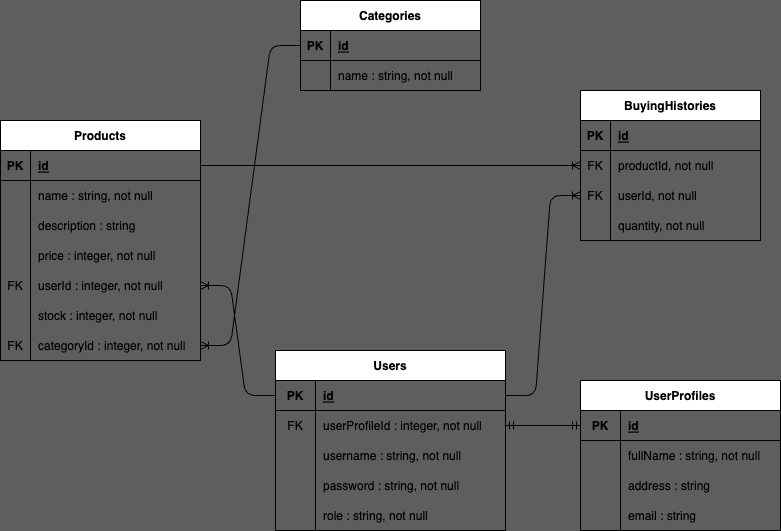

The diagram above was exported from draw.io. Its source (the exported page's mxGraphModel, read from the mxfile embedded in the PNG):
<mxGraphModel dx="945" dy="540" grid="1" gridSize="10" guides="1" tooltips="1" connect="1" arrows="1" fold="1" page="1" pageScale="1" pageWidth="850" pageHeight="1100" background="#5E5E5E" math="0" shadow="0">
  <root>
    <mxCell id="0" />
    <mxCell id="1" parent="0" />
    <mxCell id="2" value="Products" style="shape=table;startSize=30;container=1;collapsible=1;childLayout=tableLayout;fixedRows=1;rowLines=0;fontStyle=1;align=center;resizeLast=1;" parent="1" vertex="1">
      <mxGeometry x="50" y="160" width="200" height="240" as="geometry" />
    </mxCell>
    <mxCell id="3" value="" style="shape=tableRow;horizontal=0;startSize=0;swimlaneHead=0;swimlaneBody=0;fillColor=none;collapsible=0;dropTarget=0;points=[[0,0.5],[1,0.5]];portConstraint=eastwest;top=0;left=0;right=0;bottom=1;" parent="2" vertex="1">
      <mxGeometry y="30" width="200" height="30" as="geometry" />
    </mxCell>
    <mxCell id="4" value="PK" style="shape=partialRectangle;connectable=0;fillColor=none;top=0;left=0;bottom=0;right=0;fontStyle=1;overflow=hidden;" parent="3" vertex="1">
      <mxGeometry width="30" height="30" as="geometry">
        <mxRectangle width="30" height="30" as="alternateBounds" />
      </mxGeometry>
    </mxCell>
    <mxCell id="5" value="id" style="shape=partialRectangle;connectable=0;fillColor=none;top=0;left=0;bottom=0;right=0;align=left;spacingLeft=6;fontStyle=5;overflow=hidden;" parent="3" vertex="1">
      <mxGeometry x="30" width="170" height="30" as="geometry">
        <mxRectangle width="170" height="30" as="alternateBounds" />
      </mxGeometry>
    </mxCell>
    <mxCell id="6" value="" style="shape=tableRow;horizontal=0;startSize=0;swimlaneHead=0;swimlaneBody=0;fillColor=none;collapsible=0;dropTarget=0;points=[[0,0.5],[1,0.5]];portConstraint=eastwest;top=0;left=0;right=0;bottom=0;" parent="2" vertex="1">
      <mxGeometry y="60" width="200" height="30" as="geometry" />
    </mxCell>
    <mxCell id="7" value="" style="shape=partialRectangle;connectable=0;fillColor=none;top=0;left=0;bottom=0;right=0;editable=1;overflow=hidden;" parent="6" vertex="1">
      <mxGeometry width="30" height="30" as="geometry">
        <mxRectangle width="30" height="30" as="alternateBounds" />
      </mxGeometry>
    </mxCell>
    <mxCell id="8" value="name : string, not null" style="shape=partialRectangle;connectable=0;fillColor=none;top=0;left=0;bottom=0;right=0;align=left;spacingLeft=6;overflow=hidden;" parent="6" vertex="1">
      <mxGeometry x="30" width="170" height="30" as="geometry">
        <mxRectangle width="170" height="30" as="alternateBounds" />
      </mxGeometry>
    </mxCell>
    <mxCell id="9" value="" style="shape=tableRow;horizontal=0;startSize=0;swimlaneHead=0;swimlaneBody=0;fillColor=none;collapsible=0;dropTarget=0;points=[[0,0.5],[1,0.5]];portConstraint=eastwest;top=0;left=0;right=0;bottom=0;" parent="2" vertex="1">
      <mxGeometry y="90" width="200" height="30" as="geometry" />
    </mxCell>
    <mxCell id="10" value="" style="shape=partialRectangle;connectable=0;fillColor=none;top=0;left=0;bottom=0;right=0;editable=1;overflow=hidden;" parent="9" vertex="1">
      <mxGeometry width="30" height="30" as="geometry">
        <mxRectangle width="30" height="30" as="alternateBounds" />
      </mxGeometry>
    </mxCell>
    <mxCell id="11" value="description : string" style="shape=partialRectangle;connectable=0;fillColor=none;top=0;left=0;bottom=0;right=0;align=left;spacingLeft=6;overflow=hidden;" parent="9" vertex="1">
      <mxGeometry x="30" width="170" height="30" as="geometry">
        <mxRectangle width="170" height="30" as="alternateBounds" />
      </mxGeometry>
    </mxCell>
    <mxCell id="12" value="" style="shape=tableRow;horizontal=0;startSize=0;swimlaneHead=0;swimlaneBody=0;fillColor=none;collapsible=0;dropTarget=0;points=[[0,0.5],[1,0.5]];portConstraint=eastwest;top=0;left=0;right=0;bottom=0;" parent="2" vertex="1">
      <mxGeometry y="120" width="200" height="30" as="geometry" />
    </mxCell>
    <mxCell id="13" value="" style="shape=partialRectangle;connectable=0;fillColor=none;top=0;left=0;bottom=0;right=0;editable=1;overflow=hidden;" parent="12" vertex="1">
      <mxGeometry width="30" height="30" as="geometry">
        <mxRectangle width="30" height="30" as="alternateBounds" />
      </mxGeometry>
    </mxCell>
    <mxCell id="14" value="price : integer, not null" style="shape=partialRectangle;connectable=0;fillColor=none;top=0;left=0;bottom=0;right=0;align=left;spacingLeft=6;overflow=hidden;" parent="12" vertex="1">
      <mxGeometry x="30" width="170" height="30" as="geometry">
        <mxRectangle width="170" height="30" as="alternateBounds" />
      </mxGeometry>
    </mxCell>
    <mxCell id="31" value="" style="shape=tableRow;horizontal=0;startSize=0;swimlaneHead=0;swimlaneBody=0;fillColor=none;collapsible=0;dropTarget=0;points=[[0,0.5],[1,0.5]];portConstraint=eastwest;top=0;left=0;right=0;bottom=0;" parent="2" vertex="1">
      <mxGeometry y="150" width="200" height="30" as="geometry" />
    </mxCell>
    <mxCell id="32" value="FK" style="shape=partialRectangle;connectable=0;fillColor=none;top=0;left=0;bottom=0;right=0;editable=1;overflow=hidden;" parent="31" vertex="1">
      <mxGeometry width="30" height="30" as="geometry">
        <mxRectangle width="30" height="30" as="alternateBounds" />
      </mxGeometry>
    </mxCell>
    <mxCell id="33" value="userId : integer, not null" style="shape=partialRectangle;connectable=0;fillColor=none;top=0;left=0;bottom=0;right=0;align=left;spacingLeft=6;overflow=hidden;" parent="31" vertex="1">
      <mxGeometry x="30" width="170" height="30" as="geometry">
        <mxRectangle width="170" height="30" as="alternateBounds" />
      </mxGeometry>
    </mxCell>
    <mxCell id="40" value="" style="shape=tableRow;horizontal=0;startSize=0;swimlaneHead=0;swimlaneBody=0;fillColor=none;collapsible=0;dropTarget=0;points=[[0,0.5],[1,0.5]];portConstraint=eastwest;top=0;left=0;right=0;bottom=0;" parent="2" vertex="1">
      <mxGeometry y="180" width="200" height="30" as="geometry" />
    </mxCell>
    <mxCell id="41" value="" style="shape=partialRectangle;connectable=0;fillColor=none;top=0;left=0;bottom=0;right=0;editable=1;overflow=hidden;" parent="40" vertex="1">
      <mxGeometry width="30" height="30" as="geometry">
        <mxRectangle width="30" height="30" as="alternateBounds" />
      </mxGeometry>
    </mxCell>
    <mxCell id="42" value="stock : integer, not null" style="shape=partialRectangle;connectable=0;fillColor=none;top=0;left=0;bottom=0;right=0;align=left;spacingLeft=6;overflow=hidden;" parent="40" vertex="1">
      <mxGeometry x="30" width="170" height="30" as="geometry">
        <mxRectangle width="170" height="30" as="alternateBounds" />
      </mxGeometry>
    </mxCell>
    <mxCell id="121" value="" style="shape=tableRow;horizontal=0;startSize=0;swimlaneHead=0;swimlaneBody=0;fillColor=none;collapsible=0;dropTarget=0;points=[[0,0.5],[1,0.5]];portConstraint=eastwest;top=0;left=0;right=0;bottom=0;" parent="2" vertex="1">
      <mxGeometry y="210" width="200" height="30" as="geometry" />
    </mxCell>
    <mxCell id="122" value="FK" style="shape=partialRectangle;connectable=0;fillColor=none;top=0;left=0;bottom=0;right=0;editable=1;overflow=hidden;" parent="121" vertex="1">
      <mxGeometry width="30" height="30" as="geometry">
        <mxRectangle width="30" height="30" as="alternateBounds" />
      </mxGeometry>
    </mxCell>
    <mxCell id="123" value="categoryId : integer, not null" style="shape=partialRectangle;connectable=0;fillColor=none;top=0;left=0;bottom=0;right=0;align=left;spacingLeft=6;overflow=hidden;" parent="121" vertex="1">
      <mxGeometry x="30" width="170" height="30" as="geometry">
        <mxRectangle width="170" height="30" as="alternateBounds" />
      </mxGeometry>
    </mxCell>
    <mxCell id="15" value="Categories" style="shape=table;startSize=30;container=1;collapsible=1;childLayout=tableLayout;fixedRows=1;rowLines=0;fontStyle=1;align=center;resizeLast=1;" parent="1" vertex="1">
      <mxGeometry x="350" y="40" width="180" height="90" as="geometry" />
    </mxCell>
    <mxCell id="16" value="" style="shape=tableRow;horizontal=0;startSize=0;swimlaneHead=0;swimlaneBody=0;fillColor=none;collapsible=0;dropTarget=0;points=[[0,0.5],[1,0.5]];portConstraint=eastwest;top=0;left=0;right=0;bottom=1;" parent="15" vertex="1">
      <mxGeometry y="30" width="180" height="30" as="geometry" />
    </mxCell>
    <mxCell id="17" value="PK" style="shape=partialRectangle;connectable=0;fillColor=none;top=0;left=0;bottom=0;right=0;fontStyle=1;overflow=hidden;" parent="16" vertex="1">
      <mxGeometry width="30" height="30" as="geometry">
        <mxRectangle width="30" height="30" as="alternateBounds" />
      </mxGeometry>
    </mxCell>
    <mxCell id="18" value="id" style="shape=partialRectangle;connectable=0;fillColor=none;top=0;left=0;bottom=0;right=0;align=left;spacingLeft=6;fontStyle=5;overflow=hidden;" parent="16" vertex="1">
      <mxGeometry x="30" width="150" height="30" as="geometry">
        <mxRectangle width="150" height="30" as="alternateBounds" />
      </mxGeometry>
    </mxCell>
    <mxCell id="19" value="" style="shape=tableRow;horizontal=0;startSize=0;swimlaneHead=0;swimlaneBody=0;fillColor=none;collapsible=0;dropTarget=0;points=[[0,0.5],[1,0.5]];portConstraint=eastwest;top=0;left=0;right=0;bottom=0;" parent="15" vertex="1">
      <mxGeometry y="60" width="180" height="30" as="geometry" />
    </mxCell>
    <mxCell id="20" value="" style="shape=partialRectangle;connectable=0;fillColor=none;top=0;left=0;bottom=0;right=0;editable=1;overflow=hidden;" parent="19" vertex="1">
      <mxGeometry width="30" height="30" as="geometry">
        <mxRectangle width="30" height="30" as="alternateBounds" />
      </mxGeometry>
    </mxCell>
    <mxCell id="21" value="name : string, not null" style="shape=partialRectangle;connectable=0;fillColor=none;top=0;left=0;bottom=0;right=0;align=left;spacingLeft=6;overflow=hidden;" parent="19" vertex="1">
      <mxGeometry x="30" width="150" height="30" as="geometry">
        <mxRectangle width="150" height="30" as="alternateBounds" />
      </mxGeometry>
    </mxCell>
    <mxCell id="43" value="Users" style="shape=table;startSize=30;container=1;collapsible=1;childLayout=tableLayout;fixedRows=1;rowLines=0;fontStyle=1;align=center;resizeLast=1;" parent="1" vertex="1">
      <mxGeometry x="325" y="390" width="230" height="180" as="geometry" />
    </mxCell>
    <mxCell id="44" value="" style="shape=tableRow;horizontal=0;startSize=0;swimlaneHead=0;swimlaneBody=0;fillColor=none;collapsible=0;dropTarget=0;points=[[0,0.5],[1,0.5]];portConstraint=eastwest;top=0;left=0;right=0;bottom=1;" parent="43" vertex="1">
      <mxGeometry y="30" width="230" height="30" as="geometry" />
    </mxCell>
    <mxCell id="45" value="PK" style="shape=partialRectangle;connectable=0;fillColor=none;top=0;left=0;bottom=0;right=0;fontStyle=1;overflow=hidden;" parent="44" vertex="1">
      <mxGeometry width="40" height="30" as="geometry">
        <mxRectangle width="40" height="30" as="alternateBounds" />
      </mxGeometry>
    </mxCell>
    <mxCell id="46" value="id" style="shape=partialRectangle;connectable=0;fillColor=none;top=0;left=0;bottom=0;right=0;align=left;spacingLeft=6;fontStyle=5;overflow=hidden;" parent="44" vertex="1">
      <mxGeometry x="40" width="190" height="30" as="geometry">
        <mxRectangle width="190" height="30" as="alternateBounds" />
      </mxGeometry>
    </mxCell>
    <mxCell id="50" value="" style="shape=tableRow;horizontal=0;startSize=0;swimlaneHead=0;swimlaneBody=0;fillColor=none;collapsible=0;dropTarget=0;points=[[0,0.5],[1,0.5]];portConstraint=eastwest;top=0;left=0;right=0;bottom=0;" parent="43" vertex="1">
      <mxGeometry y="60" width="230" height="30" as="geometry" />
    </mxCell>
    <mxCell id="51" value="FK" style="shape=partialRectangle;connectable=0;fillColor=none;top=0;left=0;bottom=0;right=0;editable=1;overflow=hidden;" parent="50" vertex="1">
      <mxGeometry width="40" height="30" as="geometry">
        <mxRectangle width="40" height="30" as="alternateBounds" />
      </mxGeometry>
    </mxCell>
    <mxCell id="52" value="userProfileId : integer, not null" style="shape=partialRectangle;connectable=0;fillColor=none;top=0;left=0;bottom=0;right=0;align=left;spacingLeft=6;overflow=hidden;" parent="50" vertex="1">
      <mxGeometry x="40" width="190" height="30" as="geometry">
        <mxRectangle width="190" height="30" as="alternateBounds" />
      </mxGeometry>
    </mxCell>
    <mxCell id="169" value="" style="shape=tableRow;horizontal=0;startSize=0;swimlaneHead=0;swimlaneBody=0;fillColor=none;collapsible=0;dropTarget=0;points=[[0,0.5],[1,0.5]];portConstraint=eastwest;top=0;left=0;right=0;bottom=0;" parent="43" vertex="1">
      <mxGeometry y="90" width="230" height="30" as="geometry" />
    </mxCell>
    <mxCell id="170" value="" style="shape=partialRectangle;connectable=0;fillColor=none;top=0;left=0;bottom=0;right=0;editable=1;overflow=hidden;" parent="169" vertex="1">
      <mxGeometry width="40" height="30" as="geometry">
        <mxRectangle width="40" height="30" as="alternateBounds" />
      </mxGeometry>
    </mxCell>
    <mxCell id="171" value="username : string, not null" style="shape=partialRectangle;connectable=0;fillColor=none;top=0;left=0;bottom=0;right=0;align=left;spacingLeft=6;overflow=hidden;" parent="169" vertex="1">
      <mxGeometry x="40" width="190" height="30" as="geometry">
        <mxRectangle width="190" height="30" as="alternateBounds" />
      </mxGeometry>
    </mxCell>
    <mxCell id="172" value="" style="shape=tableRow;horizontal=0;startSize=0;swimlaneHead=0;swimlaneBody=0;fillColor=none;collapsible=0;dropTarget=0;points=[[0,0.5],[1,0.5]];portConstraint=eastwest;top=0;left=0;right=0;bottom=0;" parent="43" vertex="1">
      <mxGeometry y="120" width="230" height="30" as="geometry" />
    </mxCell>
    <mxCell id="173" value="" style="shape=partialRectangle;connectable=0;fillColor=none;top=0;left=0;bottom=0;right=0;editable=1;overflow=hidden;" parent="172" vertex="1">
      <mxGeometry width="40" height="30" as="geometry">
        <mxRectangle width="40" height="30" as="alternateBounds" />
      </mxGeometry>
    </mxCell>
    <mxCell id="174" value="password : string, not null" style="shape=partialRectangle;connectable=0;fillColor=none;top=0;left=0;bottom=0;right=0;align=left;spacingLeft=6;overflow=hidden;" parent="172" vertex="1">
      <mxGeometry x="40" width="190" height="30" as="geometry">
        <mxRectangle width="190" height="30" as="alternateBounds" />
      </mxGeometry>
    </mxCell>
    <mxCell id="175" value="" style="shape=tableRow;horizontal=0;startSize=0;swimlaneHead=0;swimlaneBody=0;fillColor=none;collapsible=0;dropTarget=0;points=[[0,0.5],[1,0.5]];portConstraint=eastwest;top=0;left=0;right=0;bottom=0;" parent="43" vertex="1">
      <mxGeometry y="150" width="230" height="30" as="geometry" />
    </mxCell>
    <mxCell id="176" value="" style="shape=partialRectangle;connectable=0;fillColor=none;top=0;left=0;bottom=0;right=0;editable=1;overflow=hidden;" parent="175" vertex="1">
      <mxGeometry width="40" height="30" as="geometry">
        <mxRectangle width="40" height="30" as="alternateBounds" />
      </mxGeometry>
    </mxCell>
    <mxCell id="177" value="role : string, not null" style="shape=partialRectangle;connectable=0;fillColor=none;top=0;left=0;bottom=0;right=0;align=left;spacingLeft=6;overflow=hidden;" parent="175" vertex="1">
      <mxGeometry x="40" width="190" height="30" as="geometry">
        <mxRectangle width="190" height="30" as="alternateBounds" />
      </mxGeometry>
    </mxCell>
    <mxCell id="81" value="BuyingHistories" style="shape=table;startSize=30;container=1;collapsible=1;childLayout=tableLayout;fixedRows=1;rowLines=0;fontStyle=1;align=center;resizeLast=1;" parent="1" vertex="1">
      <mxGeometry x="630" y="130" width="180" height="150" as="geometry" />
    </mxCell>
    <mxCell id="82" value="" style="shape=tableRow;horizontal=0;startSize=0;swimlaneHead=0;swimlaneBody=0;fillColor=none;collapsible=0;dropTarget=0;points=[[0,0.5],[1,0.5]];portConstraint=eastwest;top=0;left=0;right=0;bottom=1;" parent="81" vertex="1">
      <mxGeometry y="30" width="180" height="30" as="geometry" />
    </mxCell>
    <mxCell id="83" value="PK" style="shape=partialRectangle;connectable=0;fillColor=none;top=0;left=0;bottom=0;right=0;fontStyle=1;overflow=hidden;" parent="82" vertex="1">
      <mxGeometry width="30" height="30" as="geometry">
        <mxRectangle width="30" height="30" as="alternateBounds" />
      </mxGeometry>
    </mxCell>
    <mxCell id="84" value="id" style="shape=partialRectangle;connectable=0;fillColor=none;top=0;left=0;bottom=0;right=0;align=left;spacingLeft=6;fontStyle=5;overflow=hidden;" parent="82" vertex="1">
      <mxGeometry x="30" width="150" height="30" as="geometry">
        <mxRectangle width="150" height="30" as="alternateBounds" />
      </mxGeometry>
    </mxCell>
    <mxCell id="85" value="" style="shape=tableRow;horizontal=0;startSize=0;swimlaneHead=0;swimlaneBody=0;fillColor=none;collapsible=0;dropTarget=0;points=[[0,0.5],[1,0.5]];portConstraint=eastwest;top=0;left=0;right=0;bottom=0;" parent="81" vertex="1">
      <mxGeometry y="60" width="180" height="30" as="geometry" />
    </mxCell>
    <mxCell id="86" value="FK" style="shape=partialRectangle;connectable=0;fillColor=none;top=0;left=0;bottom=0;right=0;editable=1;overflow=hidden;" parent="85" vertex="1">
      <mxGeometry width="30" height="30" as="geometry">
        <mxRectangle width="30" height="30" as="alternateBounds" />
      </mxGeometry>
    </mxCell>
    <mxCell id="87" value="productId, not null" style="shape=partialRectangle;connectable=0;fillColor=none;top=0;left=0;bottom=0;right=0;align=left;spacingLeft=6;overflow=hidden;" parent="85" vertex="1">
      <mxGeometry x="30" width="150" height="30" as="geometry">
        <mxRectangle width="150" height="30" as="alternateBounds" />
      </mxGeometry>
    </mxCell>
    <mxCell id="94" value="" style="shape=tableRow;horizontal=0;startSize=0;swimlaneHead=0;swimlaneBody=0;fillColor=none;collapsible=0;dropTarget=0;points=[[0,0.5],[1,0.5]];portConstraint=eastwest;top=0;left=0;right=0;bottom=0;" parent="81" vertex="1">
      <mxGeometry y="90" width="180" height="30" as="geometry" />
    </mxCell>
    <mxCell id="95" value="FK" style="shape=partialRectangle;connectable=0;fillColor=none;top=0;left=0;bottom=0;right=0;editable=1;overflow=hidden;" parent="94" vertex="1">
      <mxGeometry width="30" height="30" as="geometry">
        <mxRectangle width="30" height="30" as="alternateBounds" />
      </mxGeometry>
    </mxCell>
    <mxCell id="96" value="userId, not null" style="shape=partialRectangle;connectable=0;fillColor=none;top=0;left=0;bottom=0;right=0;align=left;spacingLeft=6;overflow=hidden;" parent="94" vertex="1">
      <mxGeometry x="30" width="150" height="30" as="geometry">
        <mxRectangle width="150" height="30" as="alternateBounds" />
      </mxGeometry>
    </mxCell>
    <mxCell id="88" value="" style="shape=tableRow;horizontal=0;startSize=0;swimlaneHead=0;swimlaneBody=0;fillColor=none;collapsible=0;dropTarget=0;points=[[0,0.5],[1,0.5]];portConstraint=eastwest;top=0;left=0;right=0;bottom=0;" parent="81" vertex="1">
      <mxGeometry y="120" width="180" height="30" as="geometry" />
    </mxCell>
    <mxCell id="89" value="" style="shape=partialRectangle;connectable=0;fillColor=none;top=0;left=0;bottom=0;right=0;editable=1;overflow=hidden;" parent="88" vertex="1">
      <mxGeometry width="30" height="30" as="geometry">
        <mxRectangle width="30" height="30" as="alternateBounds" />
      </mxGeometry>
    </mxCell>
    <mxCell id="90" value="quantity, not null" style="shape=partialRectangle;connectable=0;fillColor=none;top=0;left=0;bottom=0;right=0;align=left;spacingLeft=6;overflow=hidden;" parent="88" vertex="1">
      <mxGeometry x="30" width="150" height="30" as="geometry">
        <mxRectangle width="150" height="30" as="alternateBounds" />
      </mxGeometry>
    </mxCell>
    <mxCell id="113" value="" style="edgeStyle=entityRelationEdgeStyle;fontSize=12;html=1;endArrow=ERoneToMany;exitX=0;exitY=0.5;exitDx=0;exitDy=0;entryX=1;entryY=0.5;entryDx=0;entryDy=0;" parent="1" source="16" target="121" edge="1">
      <mxGeometry width="100" height="100" relative="1" as="geometry">
        <mxPoint x="380" y="300" as="sourcePoint" />
        <mxPoint x="370" y="350" as="targetPoint" />
      </mxGeometry>
    </mxCell>
    <mxCell id="120" value="" style="edgeStyle=entityRelationEdgeStyle;fontSize=12;html=1;endArrow=ERoneToMany;" parent="1" source="44" target="94" edge="1">
      <mxGeometry width="100" height="100" relative="1" as="geometry">
        <mxPoint x="450" y="460" as="sourcePoint" />
        <mxPoint x="550" y="360" as="targetPoint" />
      </mxGeometry>
    </mxCell>
    <mxCell id="124" value="" style="edgeStyle=entityRelationEdgeStyle;fontSize=12;html=1;endArrow=ERoneToMany;exitX=0;exitY=0.5;exitDx=0;exitDy=0;entryX=1;entryY=0.5;entryDx=0;entryDy=0;" parent="1" source="44" target="31" edge="1">
      <mxGeometry width="100" height="100" relative="1" as="geometry">
        <mxPoint x="560" y="380" as="sourcePoint" />
        <mxPoint x="660" y="280" as="targetPoint" />
      </mxGeometry>
    </mxCell>
    <mxCell id="139" value="UserProfiles" style="shape=table;startSize=30;container=1;collapsible=1;childLayout=tableLayout;fixedRows=1;rowLines=0;fontStyle=1;align=center;resizeLast=1;" parent="1" vertex="1">
      <mxGeometry x="630" y="420" width="200" height="150" as="geometry" />
    </mxCell>
    <mxCell id="140" value="" style="shape=tableRow;horizontal=0;startSize=0;swimlaneHead=0;swimlaneBody=0;fillColor=none;collapsible=0;dropTarget=0;points=[[0,0.5],[1,0.5]];portConstraint=eastwest;top=0;left=0;right=0;bottom=1;" parent="139" vertex="1">
      <mxGeometry y="30" width="200" height="30" as="geometry" />
    </mxCell>
    <mxCell id="141" value="PK" style="shape=partialRectangle;connectable=0;fillColor=none;top=0;left=0;bottom=0;right=0;fontStyle=1;overflow=hidden;" parent="140" vertex="1">
      <mxGeometry width="40" height="30" as="geometry">
        <mxRectangle width="40" height="30" as="alternateBounds" />
      </mxGeometry>
    </mxCell>
    <mxCell id="142" value="id" style="shape=partialRectangle;connectable=0;fillColor=none;top=0;left=0;bottom=0;right=0;align=left;spacingLeft=6;fontStyle=5;overflow=hidden;" parent="140" vertex="1">
      <mxGeometry x="40" width="160" height="30" as="geometry">
        <mxRectangle width="160" height="30" as="alternateBounds" />
      </mxGeometry>
    </mxCell>
    <mxCell id="143" value="" style="shape=tableRow;horizontal=0;startSize=0;swimlaneHead=0;swimlaneBody=0;fillColor=none;collapsible=0;dropTarget=0;points=[[0,0.5],[1,0.5]];portConstraint=eastwest;top=0;left=0;right=0;bottom=0;" parent="139" vertex="1">
      <mxGeometry y="60" width="200" height="30" as="geometry" />
    </mxCell>
    <mxCell id="144" value="" style="shape=partialRectangle;connectable=0;fillColor=none;top=0;left=0;bottom=0;right=0;editable=1;overflow=hidden;" parent="143" vertex="1">
      <mxGeometry width="40" height="30" as="geometry">
        <mxRectangle width="40" height="30" as="alternateBounds" />
      </mxGeometry>
    </mxCell>
    <mxCell id="145" value="fullName : string, not null" style="shape=partialRectangle;connectable=0;fillColor=none;top=0;left=0;bottom=0;right=0;align=left;spacingLeft=6;overflow=hidden;" parent="143" vertex="1">
      <mxGeometry x="40" width="160" height="30" as="geometry">
        <mxRectangle width="160" height="30" as="alternateBounds" />
      </mxGeometry>
    </mxCell>
    <mxCell id="152" value="" style="shape=tableRow;horizontal=0;startSize=0;swimlaneHead=0;swimlaneBody=0;fillColor=none;collapsible=0;dropTarget=0;points=[[0,0.5],[1,0.5]];portConstraint=eastwest;top=0;left=0;right=0;bottom=0;" parent="139" vertex="1">
      <mxGeometry y="90" width="200" height="30" as="geometry" />
    </mxCell>
    <mxCell id="153" value="" style="shape=partialRectangle;connectable=0;fillColor=none;top=0;left=0;bottom=0;right=0;editable=1;overflow=hidden;" parent="152" vertex="1">
      <mxGeometry width="40" height="30" as="geometry">
        <mxRectangle width="40" height="30" as="alternateBounds" />
      </mxGeometry>
    </mxCell>
    <mxCell id="154" value="address : string" style="shape=partialRectangle;connectable=0;fillColor=none;top=0;left=0;bottom=0;right=0;align=left;spacingLeft=6;overflow=hidden;" parent="152" vertex="1">
      <mxGeometry x="40" width="160" height="30" as="geometry">
        <mxRectangle width="160" height="30" as="alternateBounds" />
      </mxGeometry>
    </mxCell>
    <mxCell id="155" value="" style="shape=tableRow;horizontal=0;startSize=0;swimlaneHead=0;swimlaneBody=0;fillColor=none;collapsible=0;dropTarget=0;points=[[0,0.5],[1,0.5]];portConstraint=eastwest;top=0;left=0;right=0;bottom=0;" parent="139" vertex="1">
      <mxGeometry y="120" width="200" height="30" as="geometry" />
    </mxCell>
    <mxCell id="156" value="" style="shape=partialRectangle;connectable=0;fillColor=none;top=0;left=0;bottom=0;right=0;editable=1;overflow=hidden;" parent="155" vertex="1">
      <mxGeometry width="40" height="30" as="geometry">
        <mxRectangle width="40" height="30" as="alternateBounds" />
      </mxGeometry>
    </mxCell>
    <mxCell id="157" value="email : string" style="shape=partialRectangle;connectable=0;fillColor=none;top=0;left=0;bottom=0;right=0;align=left;spacingLeft=6;overflow=hidden;" parent="155" vertex="1">
      <mxGeometry x="40" width="160" height="30" as="geometry">
        <mxRectangle width="160" height="30" as="alternateBounds" />
      </mxGeometry>
    </mxCell>
    <mxCell id="164" value="" style="edgeStyle=entityRelationEdgeStyle;fontSize=12;html=1;endArrow=ERmandOne;startArrow=ERmandOne;exitX=1;exitY=0.5;exitDx=0;exitDy=0;entryX=0;entryY=0.5;entryDx=0;entryDy=0;" parent="1" source="50" target="140" edge="1">
      <mxGeometry width="100" height="100" relative="1" as="geometry">
        <mxPoint x="560" y="380" as="sourcePoint" />
        <mxPoint x="660" y="280" as="targetPoint" />
      </mxGeometry>
    </mxCell>
    <mxCell id="165" value="" style="edgeStyle=entityRelationEdgeStyle;fontSize=12;html=1;endArrow=ERoneToMany;entryX=0;entryY=0.5;entryDx=0;entryDy=0;exitX=1;exitY=0.5;exitDx=0;exitDy=0;" parent="1" source="3" target="85" edge="1">
      <mxGeometry width="100" height="100" relative="1" as="geometry">
        <mxPoint x="590" y="380" as="sourcePoint" />
        <mxPoint x="450" y="270" as="targetPoint" />
      </mxGeometry>
    </mxCell>
  </root>
</mxGraphModel>